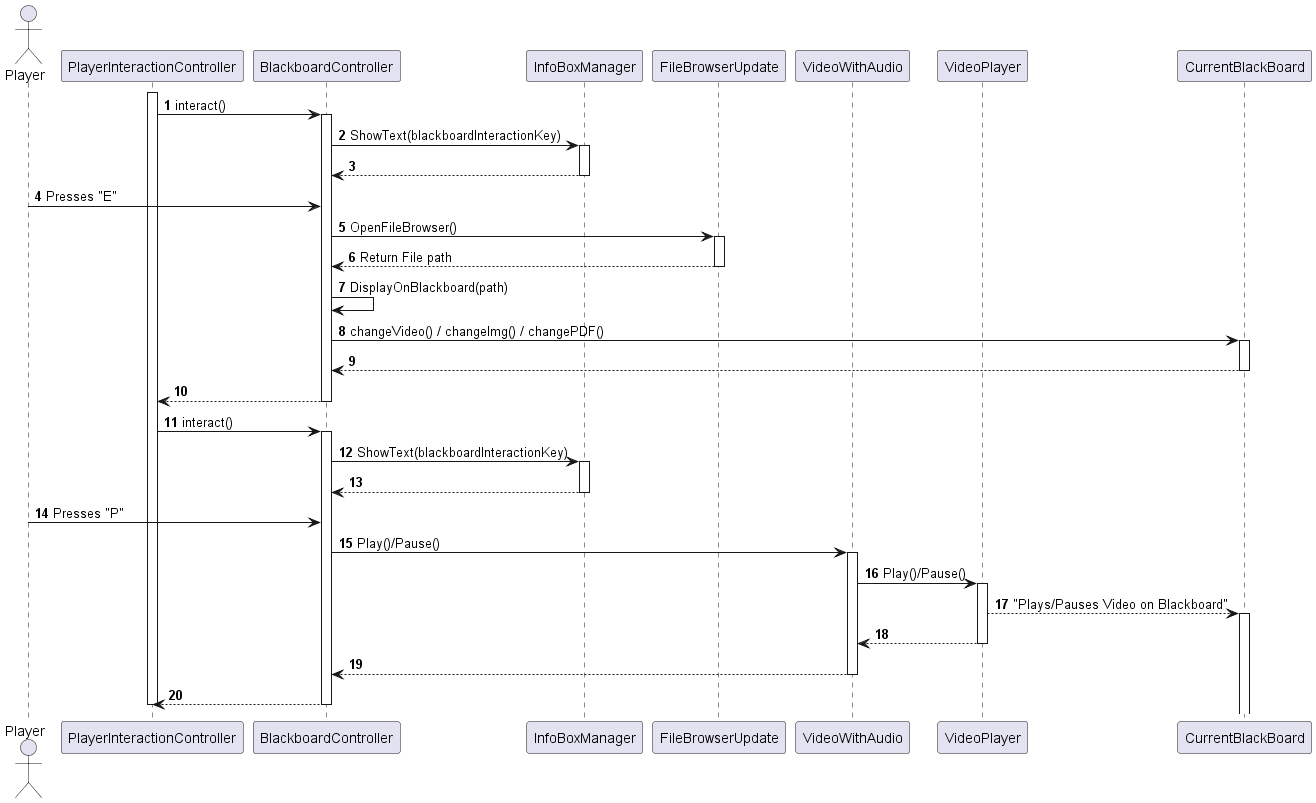

The diagram above was rendered by PlantUML. Its source (embedded in the PNG):
@startuml blackboardController
autonumber

actor Player order 10
participant "PlayerInteractionController" as PIC order 20
participant "BlackboardController" as BBC order 50
participant "InfoBoxManager" as IBM order 60
participant "FileBrowserUpdate" as FBU order 70
participant "VideoWithAudio" as VWA order 80
participant "VideoPlayer" as VP order 90
participant "CurrentBlackBoard" as BB order 100

activate PIC
PIC -> BBC: interact()
activate BBC

BBC -> IBM: ShowText(blackboardInteractionKey)
activate IBM
IBM --> BBC
deactivate IBM

Player -> BBC: Presses "E"

BBC -> FBU: OpenFileBrowser()
activate FBU
FBU --> BBC: Return File path
deactivate FBU


BBC -> BBC: DisplayOnBlackboard(path)
BBC -> BB: changeVideo() / changeImg() / changePDF()
activate BB
BB --> BBC
deactivate BB

BBC --> PIC
deactivate BBC

PIC -> BBC: interact()
activate BBC

BBC -> IBM: ShowText(blackboardInteractionKey)
activate IBM
IBM --> BBC
deactivate IBM

Player -> BBC: Presses "P"

BBC -> VWA: Play()/Pause()
activate VWA

VWA -> VP: Play()/Pause()
activate VP
VP --> BB: "Plays/Pauses Video on Blackboard"
activate BB
VP --> VWA
deactivate VP

VWA --> BBC
deactivate VWA
BBC --> PIC
deactivate BBC

deactivate PIC
@enduml